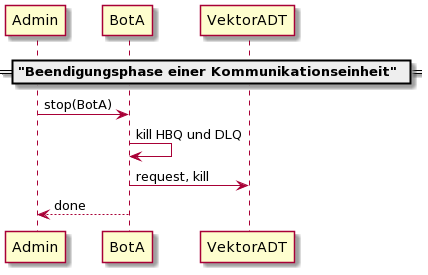

The diagram above was rendered by PlantUML. Its source (embedded in the PNG):
@startuml
== "Beendigungsphase einer Kommunikationseinheit" == 

Admin -> BotA : stop(BotA)
BotA -> BotA : kill HBQ und DLQ 
BotA -> VektorADT: request, kill
Admin <-- BotA : done
@enduml